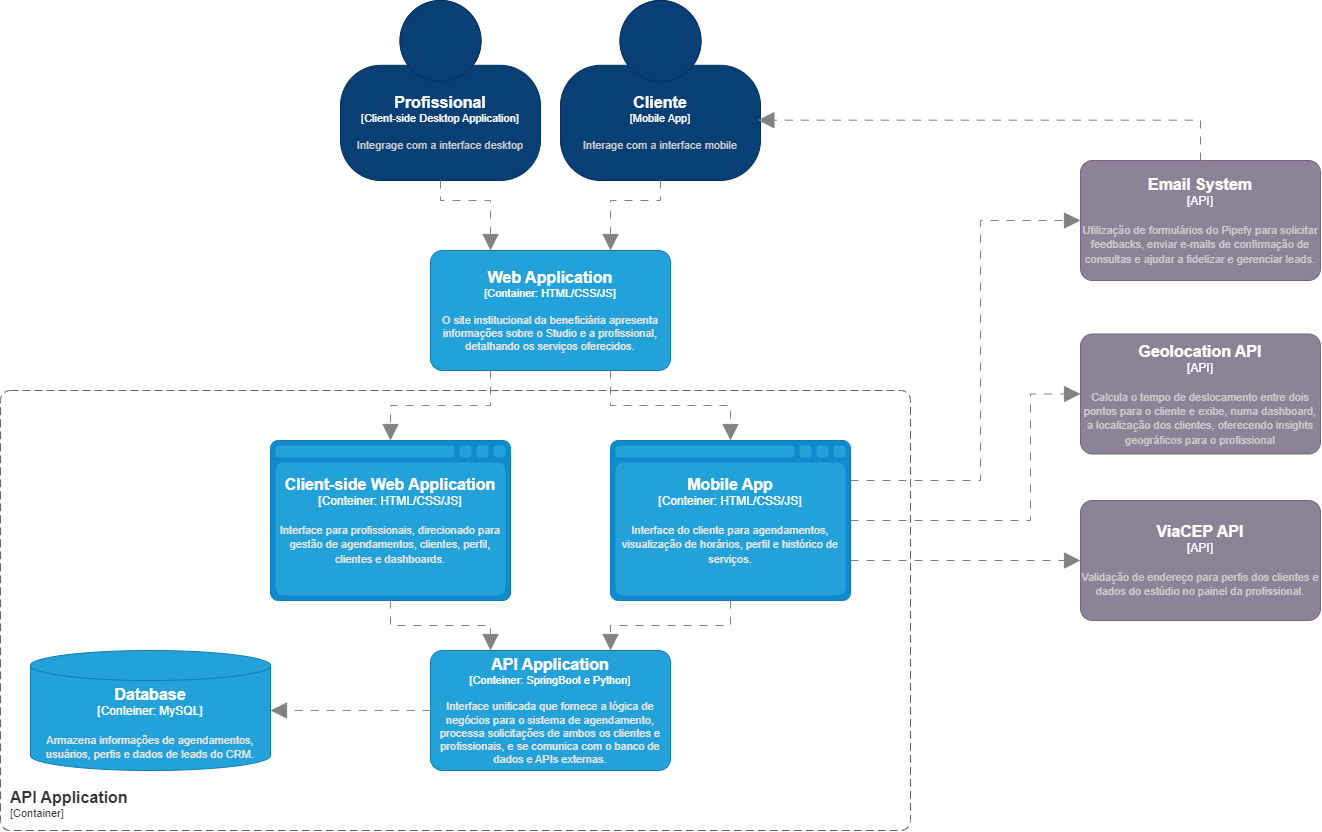

The diagram above was exported from draw.io. Its source (the exported page's mxGraphModel, read from the mxfile embedded in the PNG):
<mxGraphModel dx="2150" dy="1697" grid="1" gridSize="10" guides="1" tooltips="1" connect="1" arrows="1" fold="1" page="1" pageScale="1" pageWidth="1169" pageHeight="827" math="0" shadow="0">
  <root>
    <mxCell id="0" />
    <mxCell id="1" parent="0" />
    <object placeholders="1" c4Name="Cliente" c4Type="Mobile App" c4Description="Interage com a interface mobile" label="&lt;font style=&quot;font-size: 16px&quot;&gt;&lt;b&gt;%c4Name%&lt;/b&gt;&lt;/font&gt;&lt;div&gt;[%c4Type%]&lt;/div&gt;&lt;br&gt;&lt;div&gt;&lt;font style=&quot;font-size: 11px&quot;&gt;&lt;font color=&quot;#cccccc&quot;&gt;%c4Description%&lt;/font&gt;&lt;/div&gt;" id="XJv594BOsLoFYUyWrOWW-14">
      <mxCell style="html=1;fontSize=11;dashed=0;whiteSpace=wrap;fillColor=#083F75;strokeColor=#06315C;fontColor=#ffffff;shape=mxgraph.c4.person2;align=center;metaEdit=1;points=[[0.5,0,0],[1,0.5,0],[1,0.75,0],[0.75,1,0],[0.5,1,0],[0.25,1,0],[0,0.75,0],[0,0.5,0]];resizable=0;" parent="1" vertex="1">
        <mxGeometry x="730" y="-10" width="200" height="180" as="geometry" />
      </mxCell>
    </object>
    <object placeholders="1" c4Name="Profissional" c4Type="Client-side Desktop Application" c4Description="Integrage com a interface desktop" label="&lt;font style=&quot;font-size: 16px&quot;&gt;&lt;b&gt;%c4Name%&lt;/b&gt;&lt;/font&gt;&lt;div&gt;[%c4Type%]&lt;/div&gt;&lt;br&gt;&lt;div&gt;&lt;font style=&quot;font-size: 11px&quot;&gt;&lt;font color=&quot;#cccccc&quot;&gt;%c4Description%&lt;/font&gt;&lt;/div&gt;" id="XJv594BOsLoFYUyWrOWW-15">
      <mxCell style="html=1;fontSize=11;dashed=0;whiteSpace=wrap;fillColor=#083F75;strokeColor=#06315C;fontColor=#ffffff;shape=mxgraph.c4.person2;align=center;metaEdit=1;points=[[0.5,0,0],[1,0.5,0],[1,0.75,0],[0.75,1,0],[0.5,1,0],[0.25,1,0],[0,0.75,0],[0,0.5,0]];resizable=0;" parent="1" vertex="1">
        <mxGeometry x="510" y="-10" width="200" height="180" as="geometry" />
      </mxCell>
    </object>
    <object placeholders="1" c4Name="Database" c4Type="Conteiner" c4Technology="MySQL" c4Description="Armazena informações de agendamentos, usuários, perfis e dados de leads do CRM." label="&lt;font style=&quot;font-size: 16px&quot;&gt;&lt;b&gt;%c4Name%&lt;/b&gt;&lt;/font&gt;&lt;div&gt;[%c4Type%:&amp;nbsp;%c4Technology%]&lt;/div&gt;&lt;br&gt;&lt;div&gt;&lt;font style=&quot;font-size: 11px&quot;&gt;&lt;font color=&quot;#E6E6E6&quot;&gt;%c4Description%&lt;/font&gt;&lt;/div&gt;" id="XJv594BOsLoFYUyWrOWW-16">
      <mxCell style="shape=cylinder3;size=15;whiteSpace=wrap;html=1;boundedLbl=1;rounded=0;labelBackgroundColor=none;fillColor=#23A2D9;fontSize=12;fontColor=#ffffff;align=center;strokeColor=#0E7DAD;metaEdit=1;points=[[0.5,0,0],[1,0.25,0],[1,0.5,0],[1,0.75,0],[0.5,1,0],[0,0.75,0],[0,0.5,0],[0,0.25,0]];resizable=0;" parent="1" vertex="1">
        <mxGeometry x="200" y="640" width="240" height="120" as="geometry" />
      </mxCell>
    </object>
    <object placeholders="1" c4Name="Web Application" c4Type="Container" c4Technology="HTML/CSS/JS" c4Description="O site institucional da beneficiária apresenta informações sobre o Studio e a profissional, detalhando os serviços oferecidos." label="&lt;font style=&quot;font-size: 16px&quot;&gt;&lt;b&gt;%c4Name%&lt;/b&gt;&lt;/font&gt;&lt;div&gt;[%c4Type%: %c4Technology%]&lt;/div&gt;&lt;br&gt;&lt;div&gt;&lt;font style=&quot;font-size: 11px&quot;&gt;&lt;font color=&quot;#E6E6E6&quot;&gt;%c4Description%&lt;/font&gt;&lt;/div&gt;" id="XJv594BOsLoFYUyWrOWW-17">
      <mxCell style="rounded=1;whiteSpace=wrap;html=1;fontSize=11;labelBackgroundColor=none;fillColor=#23A2D9;fontColor=#ffffff;align=center;arcSize=10;strokeColor=#0E7DAD;metaEdit=1;resizable=0;points=[[0.25,0,0],[0.5,0,0],[0.75,0,0],[1,0.25,0],[1,0.5,0],[1,0.75,0],[0.75,1,0],[0.5,1,0],[0.25,1,0],[0,0.75,0],[0,0.5,0],[0,0.25,0]];" parent="1" vertex="1">
        <mxGeometry x="600" y="240" width="240" height="120" as="geometry" />
      </mxCell>
    </object>
    <object placeholders="1" c4Name="Client-side Web Application" c4Type="Conteiner" c4Technology="HTML/CSS/JS" c4Description="Interface para profissionais, direcionado para gestão de agendamentos, clientes, perfil, clientes e dashboards." label="&lt;font style=&quot;font-size: 16px&quot;&gt;&lt;b&gt;%c4Name%&lt;/b&gt;&lt;/font&gt;&lt;div&gt;[%c4Type%:&amp;nbsp;%c4Technology%]&lt;/div&gt;&lt;br&gt;&lt;div&gt;&lt;font style=&quot;font-size: 11px&quot;&gt;&lt;font color=&quot;#E6E6E6&quot;&gt;%c4Description%&lt;/font&gt;&lt;/div&gt;" id="XJv594BOsLoFYUyWrOWW-20">
      <mxCell style="shape=mxgraph.c4.webBrowserContainer2;whiteSpace=wrap;html=1;boundedLbl=1;rounded=0;labelBackgroundColor=none;strokeColor=#118ACD;fillColor=#23A2D9;strokeColor=#118ACD;strokeColor2=#0E7DAD;fontSize=12;fontColor=#ffffff;align=center;metaEdit=1;points=[[0.5,0,0],[1,0.25,0],[1,0.5,0],[1,0.75,0],[0.5,1,0],[0,0.75,0],[0,0.5,0],[0,0.25,0]];resizable=0;" parent="1" vertex="1">
        <mxGeometry x="440" y="430" width="240" height="160" as="geometry" />
      </mxCell>
    </object>
    <object placeholders="1" c4Name="Mobile App" c4Type="Conteiner" c4Technology="HTML/CSS/JS" c4Description="Interface do cliente para agendamentos, visualização de horários, perfil e histórico de serviços." label="&lt;font style=&quot;font-size: 16px&quot;&gt;&lt;b&gt;%c4Name%&lt;/b&gt;&lt;/font&gt;&lt;div&gt;[%c4Type%:&amp;nbsp;%c4Technology%]&lt;/div&gt;&lt;br&gt;&lt;div&gt;&lt;font style=&quot;font-size: 11px&quot;&gt;&lt;font color=&quot;#E6E6E6&quot;&gt;%c4Description%&lt;/font&gt;&lt;/div&gt;" id="XJv594BOsLoFYUyWrOWW-21">
      <mxCell style="shape=mxgraph.c4.webBrowserContainer2;whiteSpace=wrap;html=1;boundedLbl=1;rounded=0;labelBackgroundColor=none;strokeColor=#118ACD;fillColor=#23A2D9;strokeColor=#118ACD;strokeColor2=#0E7DAD;fontSize=12;fontColor=#ffffff;align=center;metaEdit=1;points=[[0.5,0,0],[1,0.25,0],[1,0.5,0],[1,0.75,0],[0.5,1,0],[0,0.75,0],[0,0.5,0],[0,0.25,0]];resizable=0;" parent="1" vertex="1">
        <mxGeometry x="780" y="430" width="240" height="160" as="geometry" />
      </mxCell>
    </object>
    <object placeholders="1" c4Name="ViaCEP API" c4Type="API" c4Description="Validação de endereço para perfis dos clientes e dados do estúdio no painel da profissional." label="&lt;font style=&quot;font-size: 16px&quot;&gt;&lt;b&gt;%c4Name%&lt;/b&gt;&lt;/font&gt;&lt;div&gt;[%c4Type%]&lt;/div&gt;&lt;br&gt;&lt;div&gt;&lt;font style=&quot;font-size: 11px&quot;&gt;&lt;font color=&quot;#cccccc&quot;&gt;%c4Description%&lt;/font&gt;&lt;/div&gt;" id="XJv594BOsLoFYUyWrOWW-24">
      <mxCell style="rounded=1;whiteSpace=wrap;html=1;labelBackgroundColor=none;fillColor=#8C8496;fontColor=#ffffff;align=center;arcSize=10;strokeColor=#736782;metaEdit=1;resizable=0;points=[[0.25,0,0],[0.5,0,0],[0.75,0,0],[1,0.25,0],[1,0.5,0],[1,0.75,0],[0.75,1,0],[0.5,1,0],[0.25,1,0],[0,0.75,0],[0,0.5,0],[0,0.25,0]];" parent="1" vertex="1">
        <mxGeometry x="1250" y="490" width="240" height="120" as="geometry" />
      </mxCell>
    </object>
    <object placeholders="1" c4Name="Email System" c4Type="API" c4Description="Utilização de formulários do Pipefy para solicitar feedbacks, enviar e-mails de confirmação de consultas e ajudar a fidelizar e gerenciar leads." label="&lt;font style=&quot;font-size: 16px&quot;&gt;&lt;b&gt;%c4Name%&lt;/b&gt;&lt;/font&gt;&lt;div&gt;[%c4Type%]&lt;/div&gt;&lt;br&gt;&lt;div&gt;&lt;font style=&quot;font-size: 11px&quot;&gt;&lt;font color=&quot;#cccccc&quot;&gt;%c4Description%&lt;/font&gt;&lt;/div&gt;" id="XJv594BOsLoFYUyWrOWW-25">
      <mxCell style="rounded=1;whiteSpace=wrap;html=1;labelBackgroundColor=none;fillColor=#8C8496;fontColor=#ffffff;align=center;arcSize=10;strokeColor=#736782;metaEdit=1;resizable=0;points=[[0.25,0,0],[0.5,0,0],[0.75,0,0],[1,0.25,0],[1,0.5,0],[1,0.75,0],[0.75,1,0],[0.5,1,0],[0.25,1,0],[0,0.75,0],[0,0.5,0],[0,0.25,0]];" parent="1" vertex="1">
        <mxGeometry x="1250" y="150" width="240" height="120" as="geometry" />
      </mxCell>
    </object>
    <object placeholders="1" c4Name="API Application" c4Type="Conteiner" c4Technology="SpringBoot e Python" c4Description="Interface unificada que fornece a lógica de negócios para o sistema de agendamento, processa solicitações de ambos os clientes e profissionais, e se comunica com o banco de dados e APIs externas." label="&lt;font style=&quot;font-size: 16px&quot;&gt;&lt;b&gt;%c4Name%&lt;/b&gt;&lt;/font&gt;&lt;div&gt;[%c4Type%: %c4Technology%]&lt;/div&gt;&lt;br&gt;&lt;div&gt;&lt;font style=&quot;font-size: 11px&quot;&gt;&lt;font color=&quot;#E6E6E6&quot;&gt;%c4Description%&lt;/font&gt;&lt;/div&gt;" id="XJv594BOsLoFYUyWrOWW-26">
      <mxCell style="rounded=1;whiteSpace=wrap;html=1;fontSize=11;labelBackgroundColor=none;fillColor=#23A2D9;fontColor=#ffffff;align=center;arcSize=10;strokeColor=#0E7DAD;metaEdit=1;resizable=0;points=[[0.25,0,0],[0.5,0,0],[0.75,0,0],[1,0.25,0],[1,0.5,0],[1,0.75,0],[0.75,1,0],[0.5,1,0],[0.25,1,0],[0,0.75,0],[0,0.5,0],[0,0.25,0]];" parent="1" vertex="1">
        <mxGeometry x="600" y="640" width="240" height="120" as="geometry" />
      </mxCell>
    </object>
    <object placeholders="1" c4Type="Relationship" id="XJv594BOsLoFYUyWrOWW-43">
      <mxCell style="endArrow=block;html=1;fontSize=10;fontColor=#404040;strokeWidth=1;endFill=1;strokeColor=#828282;elbow=vertical;metaEdit=1;endSize=14;startSize=14;jumpStyle=arc;jumpSize=16;rounded=0;edgeStyle=orthogonalEdgeStyle;exitX=1;exitY=0.75;exitDx=0;exitDy=0;exitPerimeter=0;entryX=0;entryY=0.5;entryDx=0;entryDy=0;entryPerimeter=0;dashed=1;dashPattern=8 8;" parent="1" source="XJv594BOsLoFYUyWrOWW-21" target="XJv594BOsLoFYUyWrOWW-24" edge="1">
        <mxGeometry width="240" relative="1" as="geometry">
          <mxPoint x="1020" y="580" as="sourcePoint" />
          <mxPoint x="1590" y="500" as="targetPoint" />
          <Array as="points" />
        </mxGeometry>
      </mxCell>
    </object>
    <object placeholders="1" c4Type="Relationship" id="XJv594BOsLoFYUyWrOWW-44">
      <mxCell style="endArrow=block;html=1;fontSize=10;fontColor=#404040;strokeWidth=1;endFill=1;strokeColor=#828282;elbow=vertical;metaEdit=1;endSize=14;startSize=14;jumpStyle=arc;jumpSize=16;rounded=0;edgeStyle=orthogonalEdgeStyle;entryX=0;entryY=0.5;entryDx=0;entryDy=0;entryPerimeter=0;dashed=1;dashPattern=8 8;exitX=1;exitY=0.25;exitDx=0;exitDy=0;exitPerimeter=0;" parent="1" source="XJv594BOsLoFYUyWrOWW-21" target="XJv594BOsLoFYUyWrOWW-25" edge="1">
        <mxGeometry width="240" relative="1" as="geometry">
          <mxPoint x="1080" y="470" as="sourcePoint" />
          <mxPoint x="1460" y="670" as="targetPoint" />
          <Array as="points">
            <mxPoint x="1150" y="470" />
            <mxPoint x="1150" y="210" />
          </Array>
        </mxGeometry>
      </mxCell>
    </object>
    <object placeholders="1" c4Name="API Application" c4Type="ContainerScopeBoundary" c4Application="Container" label="&lt;font style=&quot;font-size: 16px&quot;&gt;&lt;b&gt;&lt;div style=&quot;text-align: left&quot;&gt;%c4Name%&lt;/div&gt;&lt;/b&gt;&lt;/font&gt;&lt;div style=&quot;text-align: left&quot;&gt;[%c4Application%]&lt;/div&gt;" id="XJv594BOsLoFYUyWrOWW-46">
      <mxCell style="rounded=1;fontSize=11;whiteSpace=wrap;html=1;dashed=1;arcSize=20;fillColor=none;strokeColor=#666666;fontColor=#333333;labelBackgroundColor=none;align=left;verticalAlign=bottom;labelBorderColor=none;spacingTop=0;spacing=10;dashPattern=8 4;metaEdit=1;rotatable=0;perimeter=rectanglePerimeter;noLabel=0;labelPadding=0;allowArrows=0;connectable=0;expand=0;recursiveResize=0;editable=1;pointerEvents=0;absoluteArcSize=1;points=[[0.25,0,0],[0.5,0,0],[0.75,0,0],[1,0.25,0],[1,0.5,0],[1,0.75,0],[0.75,1,0],[0.5,1,0],[0.25,1,0],[0,0.75,0],[0,0.5,0],[0,0.25,0]];" parent="1" vertex="1">
        <mxGeometry x="170" y="380" width="910" height="440" as="geometry" />
      </mxCell>
    </object>
    <object placeholders="1" c4Type="Relationship" id="XJv594BOsLoFYUyWrOWW-49">
      <mxCell style="endArrow=block;html=1;fontSize=10;fontColor=#404040;strokeWidth=1;endFill=1;strokeColor=#828282;elbow=vertical;metaEdit=1;endSize=14;startSize=14;jumpStyle=arc;jumpSize=16;rounded=0;edgeStyle=orthogonalEdgeStyle;exitX=0.5;exitY=1;exitDx=0;exitDy=0;exitPerimeter=0;dashed=1;dashPattern=8 8;entryX=0.25;entryY=0;entryDx=0;entryDy=0;entryPerimeter=0;" parent="1" source="XJv594BOsLoFYUyWrOWW-20" target="XJv594BOsLoFYUyWrOWW-26" edge="1">
        <mxGeometry width="240" relative="1" as="geometry">
          <mxPoint x="670" y="750" as="sourcePoint" />
          <mxPoint x="670" y="620" as="targetPoint" />
        </mxGeometry>
      </mxCell>
    </object>
    <object placeholders="1" c4Type="Relationship" id="XJv594BOsLoFYUyWrOWW-51">
      <mxCell style="endArrow=block;html=1;fontSize=10;fontColor=#404040;strokeWidth=1;endFill=1;strokeColor=#828282;elbow=vertical;metaEdit=1;endSize=14;startSize=14;jumpStyle=arc;jumpSize=16;rounded=0;edgeStyle=orthogonalEdgeStyle;exitX=0.5;exitY=1;exitDx=0;exitDy=0;exitPerimeter=0;dashed=1;dashPattern=8 8;entryX=0.75;entryY=0;entryDx=0;entryDy=0;entryPerimeter=0;" parent="1" source="XJv594BOsLoFYUyWrOWW-21" target="XJv594BOsLoFYUyWrOWW-26" edge="1">
        <mxGeometry width="240" relative="1" as="geometry">
          <mxPoint x="570" y="570" as="sourcePoint" />
          <mxPoint x="670" y="630" as="targetPoint" />
        </mxGeometry>
      </mxCell>
    </object>
    <object placeholders="1" c4Type="Relationship" id="XJv594BOsLoFYUyWrOWW-52">
      <mxCell style="endArrow=block;html=1;fontSize=10;fontColor=#404040;strokeWidth=1;endFill=1;strokeColor=#828282;elbow=vertical;metaEdit=1;endSize=14;startSize=14;jumpStyle=arc;jumpSize=16;rounded=0;edgeStyle=orthogonalEdgeStyle;exitX=0.25;exitY=1;exitDx=0;exitDy=0;exitPerimeter=0;dashed=1;dashPattern=8 8;entryX=0.5;entryY=0;entryDx=0;entryDy=0;entryPerimeter=0;" parent="1" source="XJv594BOsLoFYUyWrOWW-17" target="XJv594BOsLoFYUyWrOWW-20" edge="1">
        <mxGeometry width="240" relative="1" as="geometry">
          <mxPoint x="570" y="570" as="sourcePoint" />
          <mxPoint x="670" y="630" as="targetPoint" />
        </mxGeometry>
      </mxCell>
    </object>
    <object placeholders="1" c4Type="Relationship" id="XJv594BOsLoFYUyWrOWW-53">
      <mxCell style="endArrow=block;html=1;fontSize=10;fontColor=#404040;strokeWidth=1;endFill=1;strokeColor=#828282;elbow=vertical;metaEdit=1;endSize=14;startSize=14;jumpStyle=arc;jumpSize=16;rounded=0;edgeStyle=orthogonalEdgeStyle;exitX=0.75;exitY=1;exitDx=0;exitDy=0;exitPerimeter=0;dashed=1;dashPattern=8 8;entryX=0.5;entryY=0;entryDx=0;entryDy=0;entryPerimeter=0;" parent="1" source="XJv594BOsLoFYUyWrOWW-17" target="XJv594BOsLoFYUyWrOWW-21" edge="1">
        <mxGeometry width="240" relative="1" as="geometry">
          <mxPoint x="670" y="350" as="sourcePoint" />
          <mxPoint x="570" y="410" as="targetPoint" />
        </mxGeometry>
      </mxCell>
    </object>
    <object placeholders="1" c4Type="Relationship" id="XJv594BOsLoFYUyWrOWW-54">
      <mxCell style="endArrow=block;html=1;fontSize=10;fontColor=#404040;strokeWidth=1;endFill=1;strokeColor=#828282;elbow=vertical;metaEdit=1;endSize=14;startSize=14;jumpStyle=arc;jumpSize=16;rounded=0;edgeStyle=orthogonalEdgeStyle;exitX=0.5;exitY=0;exitDx=0;exitDy=0;exitPerimeter=0;dashed=1;dashPattern=8 8;entryX=0.987;entryY=0.665;entryDx=0;entryDy=0;entryPerimeter=0;" parent="1" source="XJv594BOsLoFYUyWrOWW-25" target="XJv594BOsLoFYUyWrOWW-14" edge="1">
        <mxGeometry width="240" relative="1" as="geometry">
          <mxPoint x="1280" y="660" as="sourcePoint" />
          <mxPoint x="1130" y="160" as="targetPoint" />
          <Array as="points">
            <mxPoint x="1370" y="110" />
          </Array>
        </mxGeometry>
      </mxCell>
    </object>
    <object placeholders="1" c4Type="Relationship" id="XJv594BOsLoFYUyWrOWW-55">
      <mxCell style="endArrow=block;html=1;fontSize=10;fontColor=#404040;strokeWidth=1;endFill=1;strokeColor=#828282;elbow=vertical;metaEdit=1;endSize=14;startSize=14;jumpStyle=arc;jumpSize=16;rounded=0;edgeStyle=orthogonalEdgeStyle;exitX=0.5;exitY=1;exitDx=0;exitDy=0;exitPerimeter=0;dashed=1;dashPattern=8 8;entryX=0.75;entryY=0;entryDx=0;entryDy=0;entryPerimeter=0;" parent="1" source="XJv594BOsLoFYUyWrOWW-14" target="XJv594BOsLoFYUyWrOWW-17" edge="1">
        <mxGeometry width="240" relative="1" as="geometry">
          <mxPoint x="790" y="350" as="sourcePoint" />
          <mxPoint x="910" y="410" as="targetPoint" />
          <Array as="points">
            <mxPoint x="830" y="190" />
            <mxPoint x="780" y="190" />
          </Array>
        </mxGeometry>
      </mxCell>
    </object>
    <object placeholders="1" c4Type="Relationship" id="XJv594BOsLoFYUyWrOWW-56">
      <mxCell style="endArrow=block;html=1;fontSize=10;fontColor=#404040;strokeWidth=1;endFill=1;strokeColor=#828282;elbow=vertical;metaEdit=1;endSize=14;startSize=14;jumpStyle=arc;jumpSize=16;rounded=0;edgeStyle=orthogonalEdgeStyle;exitX=0.5;exitY=1;exitDx=0;exitDy=0;exitPerimeter=0;dashed=1;dashPattern=8 8;entryX=0.25;entryY=0;entryDx=0;entryDy=0;entryPerimeter=0;" parent="1" source="XJv594BOsLoFYUyWrOWW-15" target="XJv594BOsLoFYUyWrOWW-17" edge="1">
        <mxGeometry width="240" relative="1" as="geometry">
          <mxPoint x="880" y="190" as="sourcePoint" />
          <mxPoint x="790" y="240" as="targetPoint" />
          <Array as="points">
            <mxPoint x="610" y="190" />
            <mxPoint x="660" y="190" />
          </Array>
        </mxGeometry>
      </mxCell>
    </object>
    <object placeholders="1" c4Type="Relationship" id="XJv594BOsLoFYUyWrOWW-59">
      <mxCell style="endArrow=block;html=1;fontSize=10;fontColor=#404040;strokeWidth=1;endFill=1;strokeColor=#828282;elbow=vertical;metaEdit=1;endSize=14;startSize=14;jumpStyle=arc;jumpSize=16;rounded=0;edgeStyle=orthogonalEdgeStyle;exitX=0;exitY=0.5;exitDx=0;exitDy=0;exitPerimeter=0;dashed=1;dashPattern=8 8;entryX=1;entryY=0.5;entryDx=0;entryDy=0;entryPerimeter=0;" parent="1" source="XJv594BOsLoFYUyWrOWW-26" target="XJv594BOsLoFYUyWrOWW-16" edge="1">
        <mxGeometry width="240" relative="1" as="geometry">
          <mxPoint x="570" y="190" as="sourcePoint" />
          <mxPoint x="670" y="240" as="targetPoint" />
          <Array as="points" />
        </mxGeometry>
      </mxCell>
    </object>
    <object placeholders="1" c4Name="Geolocation API" c4Type="API" c4Description="Calcula o tempo de deslocamento entre dois pontos para o cliente e exibe, numa dashboard, a localização dos clientes, oferecendo insights geográficos para o profissional" label="&lt;font style=&quot;font-size: 16px&quot;&gt;&lt;b&gt;%c4Name%&lt;/b&gt;&lt;/font&gt;&lt;div&gt;[%c4Type%]&lt;/div&gt;&lt;br&gt;&lt;div&gt;&lt;font style=&quot;font-size: 11px&quot;&gt;&lt;font color=&quot;#cccccc&quot;&gt;%c4Description%&lt;/font&gt;&lt;/div&gt;" id="hJBHZjbVSJMvTEqJSyVZ-1">
      <mxCell style="rounded=1;whiteSpace=wrap;html=1;labelBackgroundColor=none;fillColor=#8C8496;fontColor=#ffffff;align=center;arcSize=10;strokeColor=#736782;metaEdit=1;resizable=0;points=[[0.25,0,0],[0.5,0,0],[0.75,0,0],[1,0.25,0],[1,0.5,0],[1,0.75,0],[0.75,1,0],[0.5,1,0],[0.25,1,0],[0,0.75,0],[0,0.5,0],[0,0.25,0]];" parent="1" vertex="1">
        <mxGeometry x="1250" y="323.5" width="240" height="120" as="geometry" />
      </mxCell>
    </object>
    <object placeholders="1" c4Type="Relationship" id="hJBHZjbVSJMvTEqJSyVZ-2">
      <mxCell style="endArrow=block;html=1;fontSize=10;fontColor=#404040;strokeWidth=1;endFill=1;strokeColor=#828282;elbow=vertical;metaEdit=1;endSize=14;startSize=14;jumpStyle=arc;jumpSize=16;rounded=0;edgeStyle=orthogonalEdgeStyle;entryX=0;entryY=0.5;entryDx=0;entryDy=0;entryPerimeter=0;dashed=1;dashPattern=8 8;exitX=1;exitY=0.5;exitDx=0;exitDy=0;exitPerimeter=0;" parent="1" source="XJv594BOsLoFYUyWrOWW-21" target="hJBHZjbVSJMvTEqJSyVZ-1" edge="1">
        <mxGeometry width="240" relative="1" as="geometry">
          <mxPoint x="1020" y="540" as="sourcePoint" />
          <mxPoint x="1260" y="454" as="targetPoint" />
          <Array as="points">
            <mxPoint x="1200" y="510" />
            <mxPoint x="1200" y="384" />
          </Array>
        </mxGeometry>
      </mxCell>
    </object>
  </root>
</mxGraphModel>